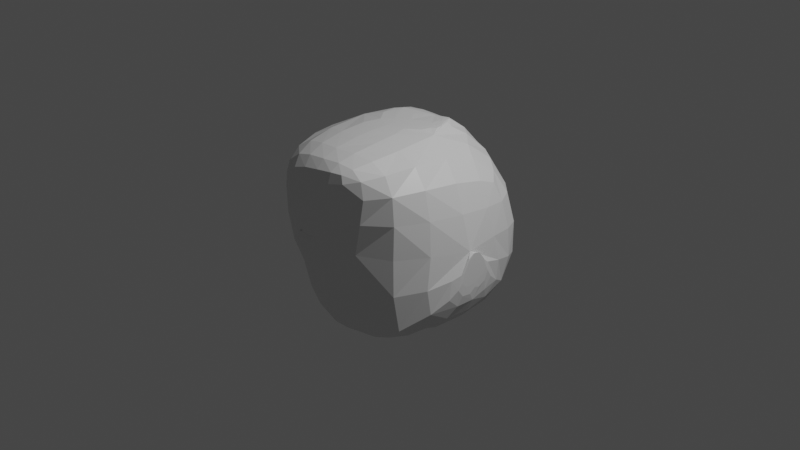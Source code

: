 # Source: stoneLike.blend  (saved by Blender 2.93.21; exported with 4.5.12 LTS)
import bpy
from mathutils import Matrix  # noqa: F401  (used for matrix-valued properties, if any)

bpy.ops.wm.read_factory_settings(use_empty=True)
scene = bpy.context.scene
scene.name = 'Scene'

# ---- collections
col_collection = bpy.data.collections.new('Collection'); scene.collection.children.link(col_collection)

# ---- materials (node trees are filled in below, after node groups)
mat_material = bpy.data.materials.new('Material')
mat_material.alpha_threshold = 0.0
mat_material.use_transparent_shadow = False
mat_material.line_color = (0.0, 0.0, 0.0, 1.0)

# ---- material node trees
mat_material.use_nodes = True; mat_material.node_tree.nodes.clear()
_N = mat_material.node_tree.nodes; _L = mat_material.node_tree.links
n0 = _N.new('ShaderNodeOutputMaterial'); n0.name = 'Material Output'; n0.location = (300, 300)
n1 = _N.new('ShaderNodeBsdfPrincipled'); n1.name = 'Principled BSDF'; n1.location = (10, 300)
n1.distribution = 'GGX'
n1.subsurface_method = 'BURLEY'
n1.inputs[2].default_value = 0.4
n1.inputs[3].default_value = 1.45
n1.inputs[27].default_value = (0.0, 0.0, 0.0, 1.0)
n1.inputs[28].default_value = 1.0
_L.new(n1.outputs[0], n0.inputs[0])
n0.is_active_output = True

# ---- world
world_world = bpy.data.worlds.new('World'); scene.world = world_world
world_world.use_nodes = True; world_world.node_tree.nodes.clear()
_N = world_world.node_tree.nodes; _L = world_world.node_tree.links
n0 = _N.new('ShaderNodeOutputWorld'); n0.name = 'World Output'; n0.location = (300, 300)
n1 = _N.new('ShaderNodeBackground'); n1.name = 'Background'; n1.location = (10, 300)
n1.inputs[0].default_value = (0.05088, 0.05088, 0.05088, 1.0)
_L.new(n1.outputs[0], n0.inputs[0])
n0.is_active_output = True
world_world.color = (0.05088, 0.05088, 0.05088)
world_world.use_sun_shadow = False
world_world.sun_shadow_jitter_overblur = 0.0

# ---- cameras
cam_camera = bpy.data.cameras.new('Camera')
cam_camera.clip_end = 100.0
cam_camera.ortho_scale = 7.314

# ---- lights
light_light = bpy.data.lights.new('Light', 'POINT')
light_light.transmission_factor = 0.0
light_light.energy = 1000.0
light_light.shadow_soft_size = 0.1
light_light.shadow_maximum_resolution = 0.006
light_light.use_absolute_resolution = True

# ---- meshes
me_cube = bpy.data.meshes.new('Cube')
me_cube.from_pydata([(1.0, 1.0, 1.0), (1.0, 1.0, -1.0), (1.0, -1.0, 1.0), (1.0, -1.0, -1.0), (-1.0, 1.0, 1.0), (-1.0, 1.0, -1.0), (-1.0, -1.0, 1.0), (-1.0, -1.0, -1.0), (0.8775, 1.0, -1.0), (-0.4943, 1.0, 1.0), (0.2184, 1.0, 1.0), (-0.7738, 1.0, -0.2761), (0.5962, 0.02448, 1.0), (0.2615, 0.5382, 1.0), (-0.1519, -0.2488, 1.0), (-0.5697, 0.7226, 1.0), (0.07923, 0.7069, 1.0), (-0.1486, -1.0, 1.0), (-0.004151, -1.0, 0.6722), (1.0, -0.2632, -0.379), (-0.4336, -1.0, -0.7193), (-0.7438, -1.0, 0.3735), (1.0, 0.1458, -0.5659), (1.0, 0.4004, -0.06174), (1.0, 0.01324, 0.4827), (-1.0, 0.05876, 1.0), (-0.3713, -0.5006, -1.0), (0.4557, -0.1442, -1.0), (-0.1439, 0.5766, -1.0)], [], [(0, 10, 16, 13, 12, 14, 17, 2), (7, 6, 25), (5, 8, 1, 3, 27, 28), (1, 23, 22, 19, 3), (5, 4, 9, 11, 8), (2, 18, 20, 21, 6, 7, 3), (8, 11, 9, 10), (10, 0, 1, 8), (9, 15, 14, 12, 13, 16, 10), (17, 14, 15, 9, 4, 25, 6), (6, 21, 18, 17), (17, 18, 2), (3, 19, 24, 23, 1, 0, 2), (18, 21, 20), (24, 19, 22, 23), (25, 4, 5, 7), (7, 26, 3), (26, 28, 27), (26, 27, 3), (28, 26, 7, 5)])
_uv = me_cube.uv_layers.new(name='UVMap')
_uv.uv.foreach_set('vector', [0.625, 0.5, 0.7227, 0.5, 0.7401, 0.5366, 0.7173, 0.5577, 0.6755, 0.6219, 0.769, 0.6561, 0.7686, 0.75, 0.625, 0.75, 0.375, 0.0, 0.625, 0.0, 0.625, 0.1323, 0.125, 0.5, 0.3597, 0.5, 0.375, 0.5, 0.375, 0.75, 0.307, 0.643, 0.232, 0.5529, 0.375, 0.5, 0.4923, 0.5749, 0.4293, 0.6068, 0.4526, 0.6579, 0.375, 0.75, 0.375, 0.25, 0.625, 0.25, 0.625, 0.3132, 0.4655, 0.2783, 0.375, 0.4847, 0.625, 0.75, 0.584, 0.8755, 0.4101, 0.9292, 0.5467, 0.968, 0.625, 1.0, 0.375, 1.0, 0.375, 0.75, 0.375, 0.4847, 0.4655, 0.2783, 0.625, 0.3132, 0.625, 0.4023, 0.625, 0.4023, 0.625, 0.5, 0.375, 0.5, 0.375, 0.4847, 0.8118, 0.5, 0.8212, 0.5347, 0.769, 0.6561, 0.6755, 0.6219, 0.7173, 0.5577, 0.7401, 0.5366, 0.7227, 0.5, 0.7686, 0.75, 0.769, 0.6561, 0.8212, 0.5347, 0.8118, 0.5, 0.875, 0.5, 0.875, 0.6177, 0.875, 0.75, 0.625, 1.0, 0.5467, 0.968, 0.584, 0.8755, 0.625, 0.8936, 0.625, 0.8936, 0.584, 0.8755, 0.625, 0.75, 0.375, 0.75, 0.4526, 0.6579, 0.5603, 0.6233, 0.4923, 0.5749, 0.375, 0.5, 0.625, 0.5, 0.625, 0.75, 0.584, 0.8755, 0.5467, 0.968, 0.4101, 0.9292, 0.5603, 0.6233, 0.4526, 0.6579, 0.4293, 0.6068, 0.4923, 0.5749, 0.625, 0.1323, 0.625, 0.25, 0.375, 0.25, 0.375, 0.0, 0.125, 0.75, 0.2036, 0.6876, 0.375, 0.75, 0.2036, 0.6876, 0.232, 0.5529, 0.307, 0.643, 0.2036, 0.6876, 0.307, 0.643, 0.375, 0.75, 0.232, 0.5529, 0.2036, 0.6876, 0.125, 0.75, 0.125, 0.5])
me_cube.materials.append(mat_material)
me_cube.use_remesh_preserve_volume = False
me_cube.use_remesh_preserve_attributes = False
me_cube.use_mirror_vertex_groups = False
me_cube.update()

# ---- objects
ob_cube = bpy.data.objects.new('Cube', me_cube)
ob_light = bpy.data.objects.new('Light', light_light)
ob_camera = bpy.data.objects.new('Camera', cam_camera)

# ---- transforms, parenting, visibility, modifiers, constraints
ob_cube.location = (0.0, 0.0, 0.0)
ob_cube.lock_rotations_4d = False
ob_cube.empty_display_type = 'ARROWS'
ob_cube.lineart.crease_threshold = 0.0
_m = ob_cube.modifiers.new('Subdivision', 'SUBSURF')
_m.levels = 3
ob_light.location = (4.076, 1.005, 5.904)
ob_light.rotation_euler = (0.6503, 0.05522, 1.866)
ob_light.lock_rotations_4d = False
ob_light.empty_display_type = 'ARROWS'
ob_light.color = (0.0, 0.0, 0.0, 0.0)
ob_light.lineart.crease_threshold = 0.0
ob_camera.location = (7.359, -6.926, 4.958)
ob_camera.rotation_euler = (1.109, 0.0, 0.8149)
ob_camera.lock_rotations_4d = False
ob_camera.empty_display_type = 'ARROWS'
ob_camera.color = (0.0, 0.0, 0.0, 0.0)
ob_camera.display_type = 'WIRE'
ob_camera.lineart.crease_threshold = 0.0

# ---- collection membership
col_collection.objects.link(ob_cube)
col_collection.objects.link(ob_light)
col_collection.objects.link(ob_camera)

# ---- scene / render settings (as saved in the file)
scene.camera = ob_camera
scene.frame_start = 1; scene.frame_end = 250; scene.frame_set(1)
scene.render.engine = 'BLENDER_EEVEE_NEXT'
scene.cycles.use_denoising = False
scene.cycles.samples = 128
scene.cycles.sampling_pattern = 'TABULATED_SOBOL'
scene.cycles.use_adaptive_sampling = False
scene.cycles.use_light_tree = False
scene.view_settings.view_transform = 'Filmic'
bpy.context.view_layer.update()
